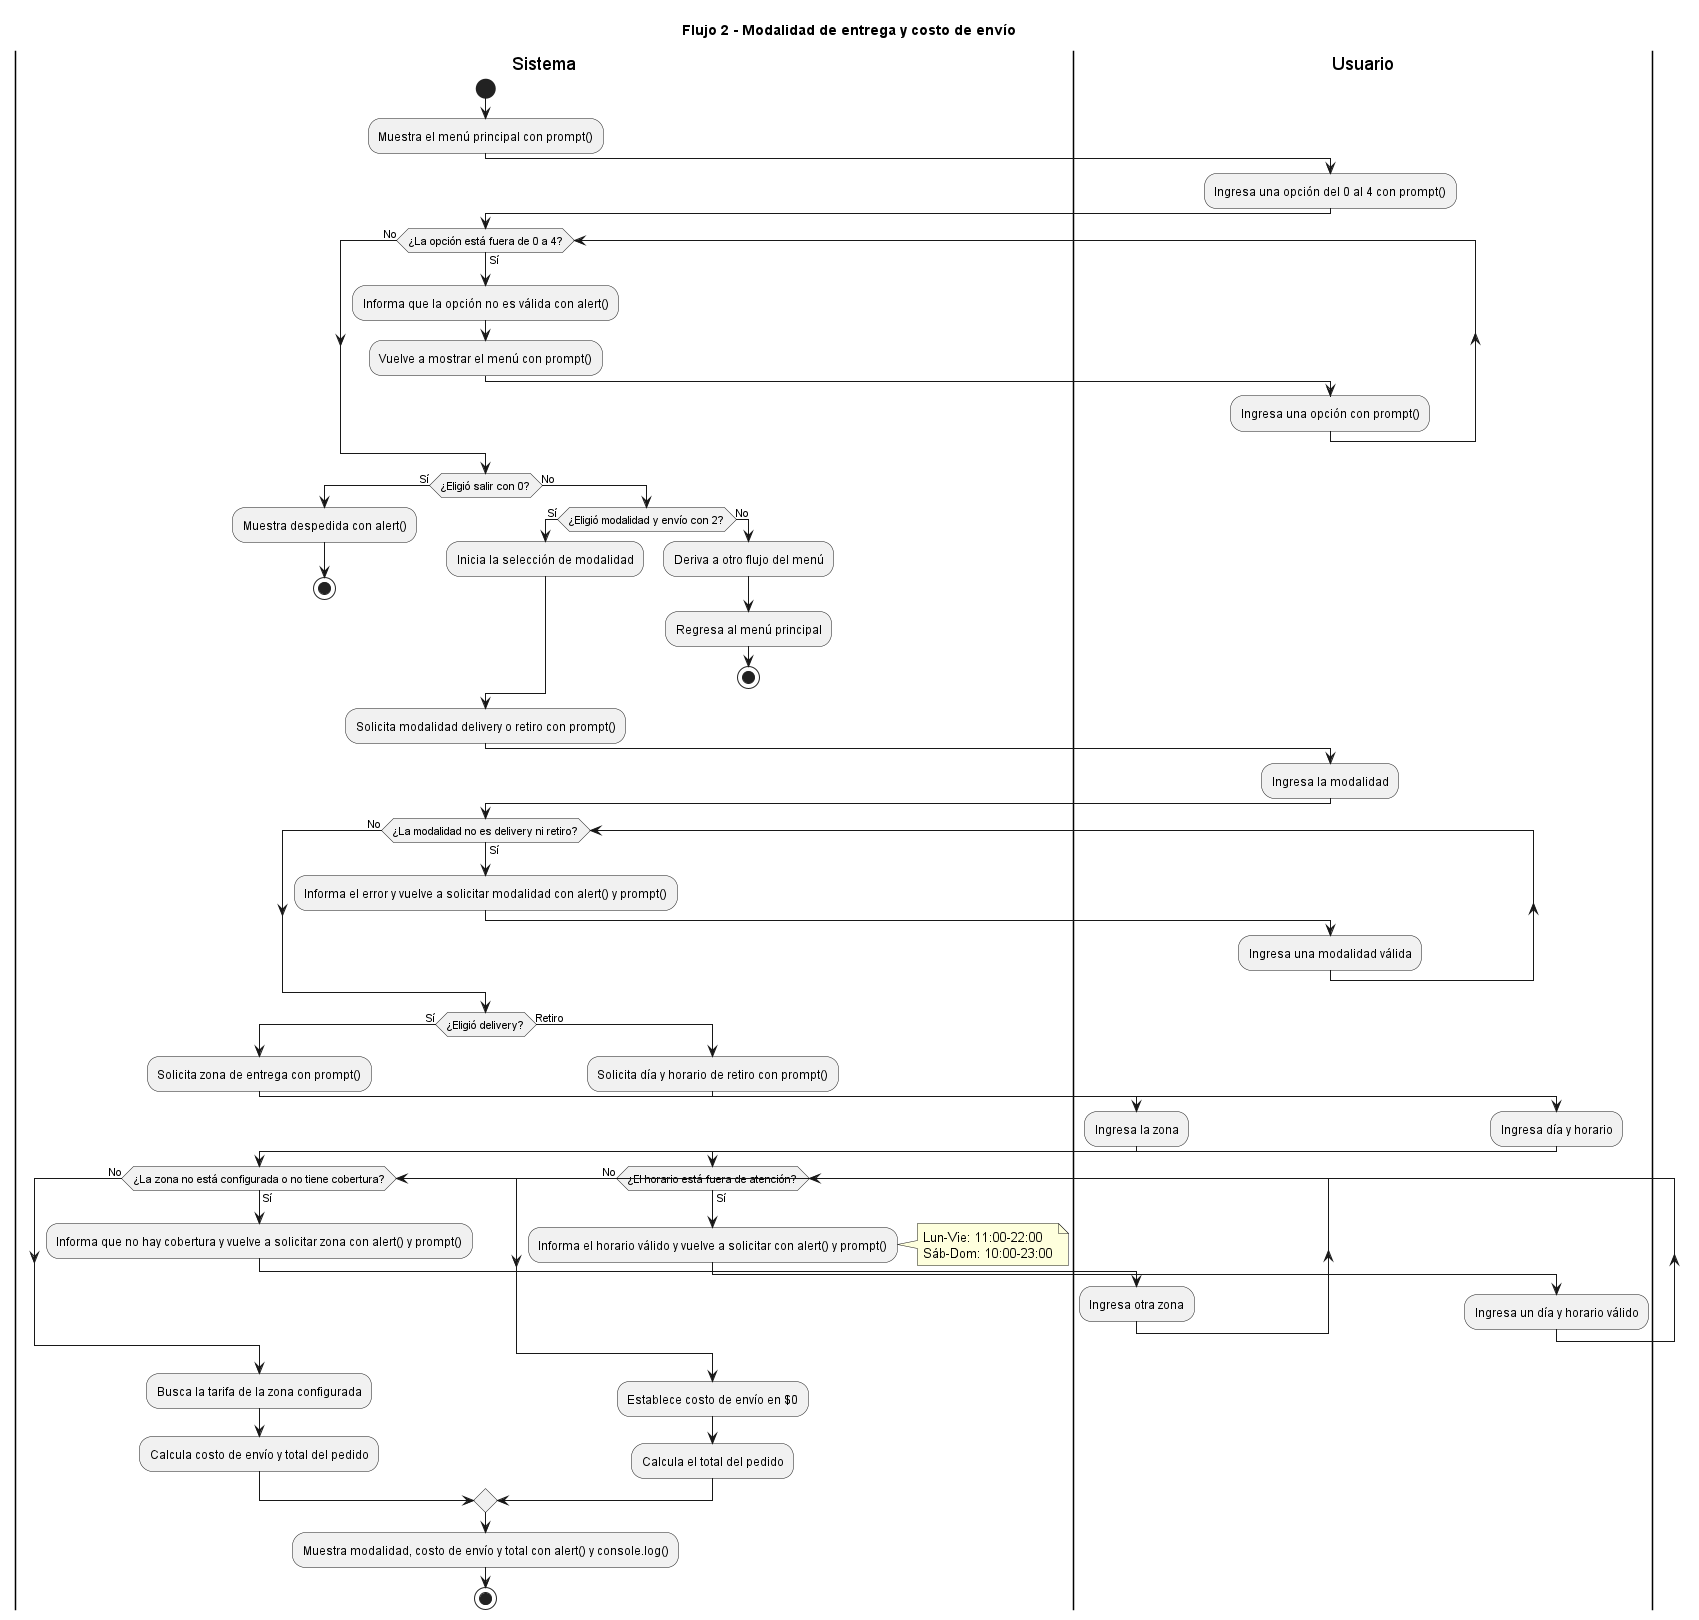

The diagram above was rendered by PlantUML. Its source (embedded in the PNG):
@startuml
title Flujo 2 - Modalidad de entrega y costo de envío

|Sistema|
start
:Muestra el menú principal con prompt();
|Usuario|
:Ingresa una opción del 0 al 4 con prompt();
|Sistema|
while (¿La opción está fuera de 0 a 4?) is (Sí)
  :Informa que la opción no es válida con alert();
  :Vuelve a mostrar el menú con prompt();
  |Usuario|
  :Ingresa una opción con prompt();
  |Sistema|
endwhile (No)

if (¿Eligió salir con 0?) then (Sí)
  :Muestra despedida con alert();
  stop
else (No)
  if (¿Eligió modalidad y envío con 2?) then (Sí)
    :Inicia la selección de modalidad;
  else (No)
    :Deriva a otro flujo del menú;
    :Regresa al menú principal;
    stop
  endif
endif

:Solicita modalidad delivery o retiro con prompt();
|Usuario|
:Ingresa la modalidad;
|Sistema|
while (¿La modalidad no es delivery ni retiro?) is (Sí)
  :Informa el error y vuelve a solicitar modalidad con alert() y prompt();
  |Usuario|
  :Ingresa una modalidad válida;
  |Sistema|
endwhile (No)

if (¿Eligió delivery?) then (Sí)
  :Solicita zona de entrega con prompt();
  |Usuario|
  :Ingresa la zona;
  |Sistema|
  while (¿La zona no está configurada o no tiene cobertura?) is (Sí)
    :Informa que no hay cobertura y vuelve a solicitar zona con alert() y prompt();
    |Usuario|
    :Ingresa otra zona;
    |Sistema|
  endwhile (No)
  :Busca la tarifa de la zona configurada;
  :Calcula costo de envío y total del pedido;
else (Retiro)
  :Solicita día y horario de retiro con prompt();
  |Usuario|
  :Ingresa día y horario;
  |Sistema|
  while (¿El horario está fuera de atención?) is (Sí)
    :Informa el horario válido y vuelve a solicitar con alert() y prompt();
    note right
      Lun-Vie: 11:00-22:00
      Sáb-Dom: 10:00-23:00
    end note
    |Usuario|
    :Ingresa un día y horario válido;
    |Sistema|
  endwhile (No)
  :Establece costo de envío en $0;
  :Calcula el total del pedido;
endif

:Muestra modalidad, costo de envío y total con alert() y console.log();
stop
@enduml